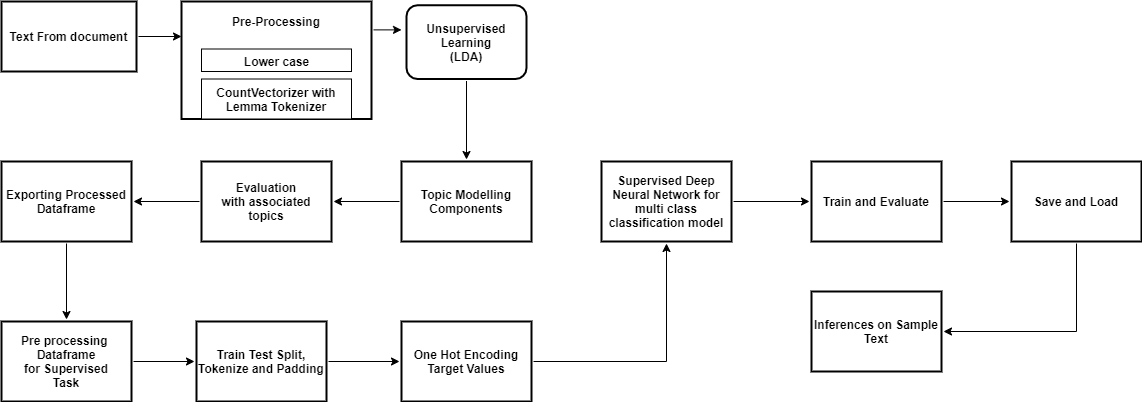

The diagram above was exported from draw.io. Its source (the exported page's mxGraphModel, read from the mxfile embedded in the PNG):
<mxGraphModel dx="1888" dy="579" grid="1" gridSize="10" guides="1" tooltips="1" connect="1" arrows="1" fold="1" page="1" pageScale="1" pageWidth="850" pageHeight="1100" math="0" shadow="0">
  <root>
    <mxCell id="0" />
    <mxCell id="1" parent="0" />
    <mxCell id="sn0i-nP5Gf77Dus-DPZD-1" style="edgeStyle=orthogonalEdgeStyle;rounded=0;orthogonalLoop=1;jettySize=auto;html=1;exitX=0.5;exitY=1;exitDx=0;exitDy=0;entryX=0.5;entryY=0;entryDx=0;entryDy=0;" parent="1" source="O5CzVKpOFZBTpeBKsf_a-1" target="O5CzVKpOFZBTpeBKsf_a-20" edge="1">
      <mxGeometry relative="1" as="geometry" />
    </mxCell>
    <mxCell id="O5CzVKpOFZBTpeBKsf_a-1" value="Unsupervised Learning&lt;br&gt;(LDA)" style="rounded=1;whiteSpace=wrap;html=1;fontStyle=1;strokeWidth=2;perimeterSpacing=2;" parent="1" vertex="1">
      <mxGeometry x="405" y="163.75" width="120" height="73.75" as="geometry" />
    </mxCell>
    <mxCell id="O5CzVKpOFZBTpeBKsf_a-27" style="edgeStyle=orthogonalEdgeStyle;rounded=0;orthogonalLoop=1;jettySize=auto;html=1;exitX=1;exitY=0.5;exitDx=0;exitDy=0;" parent="1" source="O5CzVKpOFZBTpeBKsf_a-7" edge="1">
      <mxGeometry relative="1" as="geometry">
        <mxPoint x="180" y="195" as="targetPoint" />
      </mxGeometry>
    </mxCell>
    <mxCell id="O5CzVKpOFZBTpeBKsf_a-7" value="Text From document" style="rounded=0;whiteSpace=wrap;html=1;fontStyle=1;strokeWidth=2;perimeterSpacing=2;" parent="1" vertex="1">
      <mxGeometry y="160" width="135" height="70" as="geometry" />
    </mxCell>
    <mxCell id="sn0i-nP5Gf77Dus-DPZD-7" style="edgeStyle=orthogonalEdgeStyle;rounded=0;orthogonalLoop=1;jettySize=auto;html=1;exitX=1;exitY=0.25;exitDx=0;exitDy=0;" parent="1" source="O5CzVKpOFZBTpeBKsf_a-9" edge="1">
      <mxGeometry relative="1" as="geometry">
        <mxPoint x="400" y="189" as="targetPoint" />
      </mxGeometry>
    </mxCell>
    <mxCell id="O5CzVKpOFZBTpeBKsf_a-9" value="" style="rounded=0;whiteSpace=wrap;html=1;strokeWidth=2;perimeterSpacing=2;" parent="1" vertex="1">
      <mxGeometry x="180" y="160" width="190" height="117.5" as="geometry" />
    </mxCell>
    <mxCell id="O5CzVKpOFZBTpeBKsf_a-10" value="&lt;b&gt;Pre-Processing&lt;/b&gt;" style="text;html=1;strokeColor=none;fillColor=none;align=center;verticalAlign=middle;whiteSpace=wrap;rounded=0;" parent="1" vertex="1">
      <mxGeometry x="225" y="170" width="100" height="20" as="geometry" />
    </mxCell>
    <mxCell id="O5CzVKpOFZBTpeBKsf_a-11" value="" style="rounded=0;whiteSpace=wrap;html=1;" parent="1" vertex="1">
      <mxGeometry x="200" y="207.5" width="150" height="22.5" as="geometry" />
    </mxCell>
    <mxCell id="O5CzVKpOFZBTpeBKsf_a-16" value="&lt;b&gt;Lower case&lt;/b&gt;" style="text;html=1;strokeColor=none;fillColor=none;align=center;verticalAlign=middle;whiteSpace=wrap;rounded=0;" parent="1" vertex="1">
      <mxGeometry x="237.5" y="210" width="75" height="20" as="geometry" />
    </mxCell>
    <mxCell id="qDM3FTQjkQP-QdMxAZhW-2" style="edgeStyle=orthogonalEdgeStyle;rounded=0;orthogonalLoop=1;jettySize=auto;html=1;entryX=1;entryY=0.5;entryDx=0;entryDy=0;" edge="1" parent="1" source="O5CzVKpOFZBTpeBKsf_a-17" target="qDM3FTQjkQP-QdMxAZhW-1">
      <mxGeometry relative="1" as="geometry" />
    </mxCell>
    <mxCell id="O5CzVKpOFZBTpeBKsf_a-17" value="Evaluation&lt;br&gt;with associated topics" style="rounded=0;whiteSpace=wrap;html=1;fontStyle=1;strokeWidth=2;perimeterSpacing=2;" parent="1" vertex="1">
      <mxGeometry x="200" y="320" width="130" height="80" as="geometry" />
    </mxCell>
    <mxCell id="O5CzVKpOFZBTpeBKsf_a-18" value="&lt;b&gt;CountVectorizer with Lemma Tokenizer&lt;/b&gt;" style="rounded=0;whiteSpace=wrap;html=1;" parent="1" vertex="1">
      <mxGeometry x="200" y="237.5" width="150" height="40" as="geometry" />
    </mxCell>
    <mxCell id="sn0i-nP5Gf77Dus-DPZD-11" style="edgeStyle=orthogonalEdgeStyle;rounded=0;orthogonalLoop=1;jettySize=auto;html=1;entryX=1;entryY=0.5;entryDx=0;entryDy=0;" parent="1" source="O5CzVKpOFZBTpeBKsf_a-20" target="O5CzVKpOFZBTpeBKsf_a-17" edge="1">
      <mxGeometry relative="1" as="geometry" />
    </mxCell>
    <mxCell id="O5CzVKpOFZBTpeBKsf_a-20" value="Topic Modelling Components" style="rounded=0;whiteSpace=wrap;html=1;fontStyle=1;perimeterSpacing=2;strokeWidth=2;" parent="1" vertex="1">
      <mxGeometry x="400" y="320" width="130" height="80" as="geometry" />
    </mxCell>
    <mxCell id="qDM3FTQjkQP-QdMxAZhW-11" style="edgeStyle=orthogonalEdgeStyle;rounded=0;orthogonalLoop=1;jettySize=auto;html=1;exitX=0.5;exitY=1;exitDx=0;exitDy=0;entryX=0.5;entryY=0;entryDx=0;entryDy=0;" edge="1" parent="1" source="qDM3FTQjkQP-QdMxAZhW-1" target="qDM3FTQjkQP-QdMxAZhW-7">
      <mxGeometry relative="1" as="geometry" />
    </mxCell>
    <mxCell id="qDM3FTQjkQP-QdMxAZhW-1" value="Exporting Processed Dataframe" style="rounded=0;whiteSpace=wrap;html=1;fontStyle=1;strokeWidth=2;perimeterSpacing=2;" vertex="1" parent="1">
      <mxGeometry y="320" width="130" height="80" as="geometry" />
    </mxCell>
    <mxCell id="qDM3FTQjkQP-QdMxAZhW-9" style="edgeStyle=orthogonalEdgeStyle;rounded=0;orthogonalLoop=1;jettySize=auto;html=1;exitX=1;exitY=0.5;exitDx=0;exitDy=0;entryX=0;entryY=0.5;entryDx=0;entryDy=0;" edge="1" parent="1" source="qDM3FTQjkQP-QdMxAZhW-7" target="qDM3FTQjkQP-QdMxAZhW-8">
      <mxGeometry relative="1" as="geometry" />
    </mxCell>
    <mxCell id="qDM3FTQjkQP-QdMxAZhW-7" value="Pre processing&amp;nbsp;&lt;br&gt;Dataframe&lt;br&gt;for Supervised&lt;br&gt;Task" style="rounded=0;whiteSpace=wrap;html=1;fontStyle=1;strokeWidth=2;perimeterSpacing=2;" vertex="1" parent="1">
      <mxGeometry y="480" width="130" height="80" as="geometry" />
    </mxCell>
    <mxCell id="qDM3FTQjkQP-QdMxAZhW-13" style="edgeStyle=orthogonalEdgeStyle;rounded=0;orthogonalLoop=1;jettySize=auto;html=1;exitX=1;exitY=0.5;exitDx=0;exitDy=0;entryX=0;entryY=0.5;entryDx=0;entryDy=0;" edge="1" parent="1" source="qDM3FTQjkQP-QdMxAZhW-8" target="qDM3FTQjkQP-QdMxAZhW-10">
      <mxGeometry relative="1" as="geometry" />
    </mxCell>
    <mxCell id="qDM3FTQjkQP-QdMxAZhW-8" value="Train Test Split,&lt;br&gt;Tokenize and Padding" style="rounded=0;whiteSpace=wrap;html=1;fontStyle=1;strokeWidth=2;perimeterSpacing=2;" vertex="1" parent="1">
      <mxGeometry x="195" y="480" width="130" height="80" as="geometry" />
    </mxCell>
    <mxCell id="qDM3FTQjkQP-QdMxAZhW-22" style="edgeStyle=orthogonalEdgeStyle;rounded=0;orthogonalLoop=1;jettySize=auto;html=1;entryX=0.5;entryY=1;entryDx=0;entryDy=0;" edge="1" parent="1" source="qDM3FTQjkQP-QdMxAZhW-10" target="qDM3FTQjkQP-QdMxAZhW-14">
      <mxGeometry relative="1" as="geometry" />
    </mxCell>
    <mxCell id="qDM3FTQjkQP-QdMxAZhW-10" value="One Hot Encoding Target Values" style="rounded=0;whiteSpace=wrap;html=1;fontStyle=1;strokeWidth=2;perimeterSpacing=2;" vertex="1" parent="1">
      <mxGeometry x="400" y="480" width="130" height="80" as="geometry" />
    </mxCell>
    <mxCell id="qDM3FTQjkQP-QdMxAZhW-20" style="edgeStyle=orthogonalEdgeStyle;rounded=0;orthogonalLoop=1;jettySize=auto;html=1;entryX=0;entryY=0.5;entryDx=0;entryDy=0;" edge="1" parent="1" source="qDM3FTQjkQP-QdMxAZhW-14" target="qDM3FTQjkQP-QdMxAZhW-15">
      <mxGeometry relative="1" as="geometry" />
    </mxCell>
    <mxCell id="qDM3FTQjkQP-QdMxAZhW-14" value="Supervised Deep Neural Network for multi class classification model" style="rounded=0;whiteSpace=wrap;html=1;fontStyle=1;strokeWidth=2;perimeterSpacing=2;" vertex="1" parent="1">
      <mxGeometry x="600" y="320" width="130" height="80" as="geometry" />
    </mxCell>
    <mxCell id="qDM3FTQjkQP-QdMxAZhW-21" style="edgeStyle=orthogonalEdgeStyle;rounded=0;orthogonalLoop=1;jettySize=auto;html=1;entryX=0;entryY=0.5;entryDx=0;entryDy=0;" edge="1" parent="1" source="qDM3FTQjkQP-QdMxAZhW-15" target="qDM3FTQjkQP-QdMxAZhW-16">
      <mxGeometry relative="1" as="geometry" />
    </mxCell>
    <mxCell id="qDM3FTQjkQP-QdMxAZhW-15" value="Train and Evaluate" style="rounded=0;whiteSpace=wrap;html=1;fontStyle=1;strokeWidth=2;perimeterSpacing=2;" vertex="1" parent="1">
      <mxGeometry x="810" y="320" width="130" height="80" as="geometry" />
    </mxCell>
    <mxCell id="qDM3FTQjkQP-QdMxAZhW-23" style="edgeStyle=orthogonalEdgeStyle;rounded=0;orthogonalLoop=1;jettySize=auto;html=1;exitX=0.5;exitY=1;exitDx=0;exitDy=0;entryX=1;entryY=0.5;entryDx=0;entryDy=0;" edge="1" parent="1" source="qDM3FTQjkQP-QdMxAZhW-16" target="qDM3FTQjkQP-QdMxAZhW-17">
      <mxGeometry relative="1" as="geometry">
        <Array as="points">
          <mxPoint x="1075" y="490" />
        </Array>
      </mxGeometry>
    </mxCell>
    <mxCell id="qDM3FTQjkQP-QdMxAZhW-16" value="Save and Load" style="rounded=0;whiteSpace=wrap;html=1;fontStyle=1;strokeWidth=2;perimeterSpacing=2;" vertex="1" parent="1">
      <mxGeometry x="1010" y="320" width="130" height="80" as="geometry" />
    </mxCell>
    <mxCell id="qDM3FTQjkQP-QdMxAZhW-17" value="Inferences on Sample Text" style="rounded=0;whiteSpace=wrap;html=1;fontStyle=1;strokeWidth=2;perimeterSpacing=2;" vertex="1" parent="1">
      <mxGeometry x="810" y="450" width="130" height="80" as="geometry" />
    </mxCell>
  </root>
</mxGraphModel>